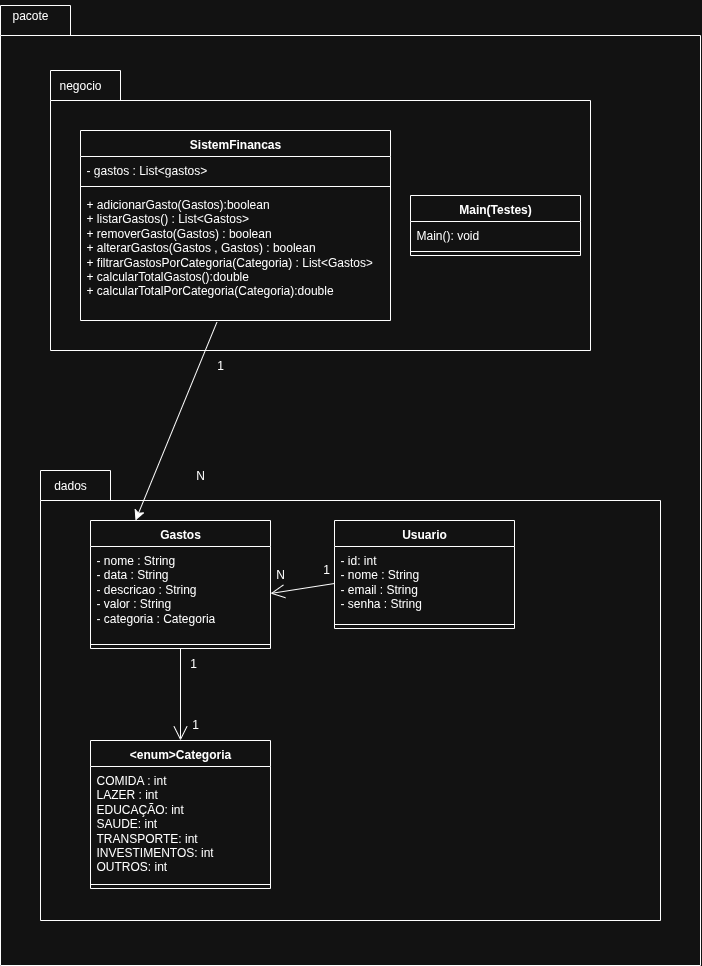

The diagram above was exported from draw.io. Its source (the exported page's mxGraphModel, read from the mxfile embedded in the PNG):
<mxGraphModel dx="793" dy="906" grid="1" gridSize="10" guides="1" tooltips="1" connect="1" arrows="1" fold="1" page="1" pageScale="1" pageWidth="827" pageHeight="1169" math="0" shadow="0">
  <root>
    <mxCell id="0" />
    <mxCell id="1" parent="0" />
    <mxCell id="XDjNeuSiaho9yMfDGXFh-38" value="" style="shape=folder;fontStyle=1;spacingTop=10;tabWidth=70;tabHeight=30;tabPosition=left;html=1;whiteSpace=wrap;" vertex="1" parent="1">
      <mxGeometry x="80" y="85" width="700" height="960" as="geometry" />
    </mxCell>
    <mxCell id="XDjNeuSiaho9yMfDGXFh-39" value="pacote" style="text;html=1;align=center;verticalAlign=middle;whiteSpace=wrap;rounded=0;" vertex="1" parent="1">
      <mxGeometry x="80" y="80" width="60" height="30" as="geometry" />
    </mxCell>
    <mxCell id="XDjNeuSiaho9yMfDGXFh-2" value="" style="shape=folder;fontStyle=1;spacingTop=10;tabWidth=70;tabHeight=30;tabPosition=left;html=1;whiteSpace=wrap;" vertex="1" parent="1">
      <mxGeometry x="130" y="150" width="540" height="280" as="geometry" />
    </mxCell>
    <mxCell id="XDjNeuSiaho9yMfDGXFh-3" value="SistemFinancas" style="swimlane;fontStyle=1;align=center;verticalAlign=top;childLayout=stackLayout;horizontal=1;startSize=26;horizontalStack=0;resizeParent=1;resizeParentMax=0;resizeLast=0;collapsible=1;marginBottom=0;whiteSpace=wrap;html=1;" vertex="1" parent="1">
      <mxGeometry x="160" y="210" width="310" height="190" as="geometry" />
    </mxCell>
    <mxCell id="XDjNeuSiaho9yMfDGXFh-4" value="- gastos : List&amp;lt;gastos&amp;gt;" style="text;strokeColor=none;fillColor=none;align=left;verticalAlign=top;spacingLeft=4;spacingRight=4;overflow=hidden;rotatable=0;points=[[0,0.5],[1,0.5]];portConstraint=eastwest;whiteSpace=wrap;html=1;" vertex="1" parent="XDjNeuSiaho9yMfDGXFh-3">
      <mxGeometry y="26" width="310" height="26" as="geometry" />
    </mxCell>
    <mxCell id="XDjNeuSiaho9yMfDGXFh-5" value="" style="line;strokeWidth=1;fillColor=none;align=left;verticalAlign=middle;spacingTop=-1;spacingLeft=3;spacingRight=3;rotatable=0;labelPosition=right;points=[];portConstraint=eastwest;strokeColor=inherit;" vertex="1" parent="XDjNeuSiaho9yMfDGXFh-3">
      <mxGeometry y="52" width="310" height="8" as="geometry" />
    </mxCell>
    <mxCell id="XDjNeuSiaho9yMfDGXFh-6" value="+ adicionarGasto(Gastos):boolean&lt;div&gt;+ listarGastos() : List&amp;lt;Gastos&amp;gt;&lt;/div&gt;&lt;div&gt;+ removerGasto(Gastos) : boolean&lt;/div&gt;&lt;div&gt;+ alterarGastos(Gastos , Gastos) : boolean&lt;/div&gt;&lt;div&gt;+ filtrarGastosPorCategoria(Categoria) : List&amp;lt;Gastos&amp;gt;&lt;/div&gt;&lt;div&gt;+ calcularTotalGastos():double&lt;/div&gt;&lt;div&gt;+ calcularTotalPorCategoria(Categoria):double&lt;/div&gt;&lt;div&gt;&lt;br&gt;&lt;/div&gt;" style="text;strokeColor=none;fillColor=none;align=left;verticalAlign=top;spacingLeft=4;spacingRight=4;overflow=hidden;rotatable=0;points=[[0,0.5],[1,0.5]];portConstraint=eastwest;whiteSpace=wrap;html=1;" vertex="1" parent="XDjNeuSiaho9yMfDGXFh-3">
      <mxGeometry y="60" width="310" height="130" as="geometry" />
    </mxCell>
    <mxCell id="XDjNeuSiaho9yMfDGXFh-8" value="" style="shape=folder;fontStyle=1;spacingTop=10;tabWidth=70;tabHeight=30;tabPosition=left;html=1;whiteSpace=wrap;" vertex="1" parent="1">
      <mxGeometry x="120" y="550" width="620" height="450" as="geometry" />
    </mxCell>
    <mxCell id="XDjNeuSiaho9yMfDGXFh-10" value="Gastos" style="swimlane;fontStyle=1;align=center;verticalAlign=top;childLayout=stackLayout;horizontal=1;startSize=26;horizontalStack=0;resizeParent=1;resizeParentMax=0;resizeLast=0;collapsible=1;marginBottom=0;whiteSpace=wrap;html=1;" vertex="1" parent="1">
      <mxGeometry x="170" y="600" width="180" height="128" as="geometry" />
    </mxCell>
    <mxCell id="XDjNeuSiaho9yMfDGXFh-11" value="- nome : String&lt;div&gt;- data : String&lt;/div&gt;&lt;div&gt;- descricao : String&lt;/div&gt;&lt;div&gt;- valor : String&lt;/div&gt;&lt;div&gt;- categoria : Categoria&lt;/div&gt;&lt;div&gt;&lt;br&gt;&lt;/div&gt;" style="text;strokeColor=none;fillColor=none;align=left;verticalAlign=top;spacingLeft=4;spacingRight=4;overflow=hidden;rotatable=0;points=[[0,0.5],[1,0.5]];portConstraint=eastwest;whiteSpace=wrap;html=1;" vertex="1" parent="XDjNeuSiaho9yMfDGXFh-10">
      <mxGeometry y="26" width="180" height="94" as="geometry" />
    </mxCell>
    <mxCell id="XDjNeuSiaho9yMfDGXFh-12" value="" style="line;strokeWidth=1;fillColor=none;align=left;verticalAlign=middle;spacingTop=-1;spacingLeft=3;spacingRight=3;rotatable=0;labelPosition=right;points=[];portConstraint=eastwest;strokeColor=inherit;" vertex="1" parent="XDjNeuSiaho9yMfDGXFh-10">
      <mxGeometry y="120" width="180" height="8" as="geometry" />
    </mxCell>
    <mxCell id="XDjNeuSiaho9yMfDGXFh-14" value="Usuario" style="swimlane;fontStyle=1;align=center;verticalAlign=top;childLayout=stackLayout;horizontal=1;startSize=26;horizontalStack=0;resizeParent=1;resizeParentMax=0;resizeLast=0;collapsible=1;marginBottom=0;whiteSpace=wrap;html=1;" vertex="1" parent="1">
      <mxGeometry x="414" y="600" width="180" height="108" as="geometry" />
    </mxCell>
    <mxCell id="XDjNeuSiaho9yMfDGXFh-15" value="&lt;div&gt;- id: int&amp;nbsp;&lt;/div&gt;- nome : String&lt;div&gt;- email : String&lt;/div&gt;&lt;div&gt;- senha : String&lt;/div&gt;&lt;div&gt;&lt;br&gt;&lt;/div&gt;&lt;div&gt;&lt;br&gt;&lt;/div&gt;" style="text;strokeColor=none;fillColor=none;align=left;verticalAlign=top;spacingLeft=4;spacingRight=4;overflow=hidden;rotatable=0;points=[[0,0.5],[1,0.5]];portConstraint=eastwest;whiteSpace=wrap;html=1;" vertex="1" parent="XDjNeuSiaho9yMfDGXFh-14">
      <mxGeometry y="26" width="180" height="74" as="geometry" />
    </mxCell>
    <mxCell id="XDjNeuSiaho9yMfDGXFh-16" value="" style="line;strokeWidth=1;fillColor=none;align=left;verticalAlign=middle;spacingTop=-1;spacingLeft=3;spacingRight=3;rotatable=0;labelPosition=right;points=[];portConstraint=eastwest;strokeColor=inherit;" vertex="1" parent="XDjNeuSiaho9yMfDGXFh-14">
      <mxGeometry y="100" width="180" height="8" as="geometry" />
    </mxCell>
    <mxCell id="XDjNeuSiaho9yMfDGXFh-18" value="&amp;lt;enum&amp;gt;Categoria" style="swimlane;fontStyle=1;align=center;verticalAlign=top;childLayout=stackLayout;horizontal=1;startSize=26;horizontalStack=0;resizeParent=1;resizeParentMax=0;resizeLast=0;collapsible=1;marginBottom=0;whiteSpace=wrap;html=1;" vertex="1" parent="1">
      <mxGeometry x="170" y="820" width="180" height="148" as="geometry" />
    </mxCell>
    <mxCell id="XDjNeuSiaho9yMfDGXFh-19" value="COMIDA : int&lt;div&gt;LAZER&amp;nbsp;&lt;span style=&quot;background-color: transparent; color: light-dark(rgb(0, 0, 0), rgb(255, 255, 255));&quot;&gt;: int&lt;/span&gt;&lt;/div&gt;&lt;div&gt;EDUCAÇÃO&lt;span style=&quot;background-color: transparent; color: light-dark(rgb(0, 0, 0), rgb(255, 255, 255));&quot;&gt;: int&lt;/span&gt;&lt;/div&gt;&lt;div&gt;SAUDE&lt;span style=&quot;background-color: transparent; color: light-dark(rgb(0, 0, 0), rgb(255, 255, 255));&quot;&gt;: int&lt;/span&gt;&lt;/div&gt;&lt;div&gt;TRANSPORTE&lt;span style=&quot;background-color: transparent; color: light-dark(rgb(0, 0, 0), rgb(255, 255, 255));&quot;&gt;: int&lt;/span&gt;&lt;/div&gt;&lt;div&gt;INVESTIMENTOS&lt;span style=&quot;background-color: transparent; color: light-dark(rgb(0, 0, 0), rgb(255, 255, 255));&quot;&gt;: int&lt;/span&gt;&lt;/div&gt;&lt;div&gt;OUTROS&lt;span style=&quot;background-color: transparent; color: light-dark(rgb(0, 0, 0), rgb(255, 255, 255));&quot;&gt;: int&lt;/span&gt;&lt;/div&gt;" style="text;strokeColor=none;fillColor=none;align=left;verticalAlign=top;spacingLeft=4;spacingRight=4;overflow=hidden;rotatable=0;points=[[0,0.5],[1,0.5]];portConstraint=eastwest;whiteSpace=wrap;html=1;" vertex="1" parent="XDjNeuSiaho9yMfDGXFh-18">
      <mxGeometry y="26" width="180" height="114" as="geometry" />
    </mxCell>
    <mxCell id="XDjNeuSiaho9yMfDGXFh-20" value="" style="line;strokeWidth=1;fillColor=none;align=left;verticalAlign=middle;spacingTop=-1;spacingLeft=3;spacingRight=3;rotatable=0;labelPosition=right;points=[];portConstraint=eastwest;strokeColor=inherit;" vertex="1" parent="XDjNeuSiaho9yMfDGXFh-18">
      <mxGeometry y="140" width="180" height="8" as="geometry" />
    </mxCell>
    <mxCell id="XDjNeuSiaho9yMfDGXFh-31" value="" style="endArrow=open;endFill=1;endSize=12;html=1;rounded=0;fontSize=12;curved=1;entryX=0.5;entryY=0;entryDx=0;entryDy=0;exitX=0.5;exitY=1;exitDx=0;exitDy=0;" edge="1" parent="1" source="XDjNeuSiaho9yMfDGXFh-10" target="XDjNeuSiaho9yMfDGXFh-18">
      <mxGeometry width="160" relative="1" as="geometry">
        <mxPoint x="260.36" y="753.2339999999999" as="sourcePoint" />
        <mxPoint x="390" y="800" as="targetPoint" />
      </mxGeometry>
    </mxCell>
    <mxCell id="XDjNeuSiaho9yMfDGXFh-32" value="negocio" style="text;html=1;align=center;verticalAlign=middle;whiteSpace=wrap;rounded=0;" vertex="1" parent="1">
      <mxGeometry x="130" y="150" width="60" height="30" as="geometry" />
    </mxCell>
    <mxCell id="XDjNeuSiaho9yMfDGXFh-33" value="dados" style="text;html=1;align=center;verticalAlign=middle;whiteSpace=wrap;rounded=0;" vertex="1" parent="1">
      <mxGeometry x="120" y="550" width="60" height="30" as="geometry" />
    </mxCell>
    <mxCell id="XDjNeuSiaho9yMfDGXFh-34" value="1" style="text;html=1;align=center;verticalAlign=middle;whiteSpace=wrap;rounded=0;" vertex="1" parent="1">
      <mxGeometry x="270" y="430" width="60" height="30" as="geometry" />
    </mxCell>
    <mxCell id="XDjNeuSiaho9yMfDGXFh-35" value="N" style="text;html=1;align=center;verticalAlign=middle;whiteSpace=wrap;rounded=0;" vertex="1" parent="1">
      <mxGeometry x="250" y="540" width="60" height="30" as="geometry" />
    </mxCell>
    <mxCell id="XDjNeuSiaho9yMfDGXFh-36" value="1" style="text;html=1;align=center;verticalAlign=middle;whiteSpace=wrap;rounded=0;" vertex="1" parent="1">
      <mxGeometry x="243" y="728" width="60" height="30" as="geometry" />
    </mxCell>
    <mxCell id="XDjNeuSiaho9yMfDGXFh-37" value="1" style="text;html=1;align=center;verticalAlign=middle;whiteSpace=wrap;rounded=0;" vertex="1" parent="1">
      <mxGeometry x="245" y="789" width="60" height="30" as="geometry" />
    </mxCell>
    <mxCell id="XDjNeuSiaho9yMfDGXFh-40" value="1" style="text;html=1;align=center;verticalAlign=middle;whiteSpace=wrap;rounded=0;" vertex="1" parent="1">
      <mxGeometry x="376" y="634" width="60" height="30" as="geometry" />
    </mxCell>
    <mxCell id="XDjNeuSiaho9yMfDGXFh-41" value="N" style="text;html=1;align=center;verticalAlign=middle;whiteSpace=wrap;rounded=0;" vertex="1" parent="1">
      <mxGeometry x="330" y="639" width="60" height="30" as="geometry" />
    </mxCell>
    <mxCell id="XDjNeuSiaho9yMfDGXFh-42" value="" style="endArrow=open;endFill=1;endSize=12;html=1;rounded=0;fontSize=12;curved=1;entryX=1;entryY=0.5;entryDx=0;entryDy=0;exitX=0;exitY=0.5;exitDx=0;exitDy=0;" edge="1" parent="1" source="XDjNeuSiaho9yMfDGXFh-15" target="XDjNeuSiaho9yMfDGXFh-11">
      <mxGeometry width="160" relative="1" as="geometry">
        <mxPoint x="480" y="620" as="sourcePoint" />
        <mxPoint x="480" y="712" as="targetPoint" />
      </mxGeometry>
    </mxCell>
    <mxCell id="XDjNeuSiaho9yMfDGXFh-9" value="" style="edgeStyle=none;curved=1;rounded=0;orthogonalLoop=1;jettySize=auto;html=1;fontSize=12;startSize=8;endSize=8;entryX=0.25;entryY=0;entryDx=0;entryDy=0;exitX=0.44;exitY=1.013;exitDx=0;exitDy=0;exitPerimeter=0;" edge="1" parent="1" source="XDjNeuSiaho9yMfDGXFh-6" target="XDjNeuSiaho9yMfDGXFh-10">
      <mxGeometry relative="1" as="geometry" />
    </mxCell>
    <mxCell id="XDjNeuSiaho9yMfDGXFh-44" value="Main(Testes)" style="swimlane;fontStyle=1;align=center;verticalAlign=top;childLayout=stackLayout;horizontal=1;startSize=26;horizontalStack=0;resizeParent=1;resizeParentMax=0;resizeLast=0;collapsible=1;marginBottom=0;whiteSpace=wrap;html=1;" vertex="1" parent="1">
      <mxGeometry x="490" y="275" width="170" height="60" as="geometry" />
    </mxCell>
    <mxCell id="XDjNeuSiaho9yMfDGXFh-45" value="Main(): void" style="text;strokeColor=none;fillColor=none;align=left;verticalAlign=top;spacingLeft=4;spacingRight=4;overflow=hidden;rotatable=0;points=[[0,0.5],[1,0.5]];portConstraint=eastwest;whiteSpace=wrap;html=1;" vertex="1" parent="XDjNeuSiaho9yMfDGXFh-44">
      <mxGeometry y="26" width="170" height="26" as="geometry" />
    </mxCell>
    <mxCell id="XDjNeuSiaho9yMfDGXFh-46" value="" style="line;strokeWidth=1;fillColor=none;align=left;verticalAlign=middle;spacingTop=-1;spacingLeft=3;spacingRight=3;rotatable=0;labelPosition=right;points=[];portConstraint=eastwest;strokeColor=inherit;" vertex="1" parent="XDjNeuSiaho9yMfDGXFh-44">
      <mxGeometry y="52" width="170" height="8" as="geometry" />
    </mxCell>
  </root>
</mxGraphModel>